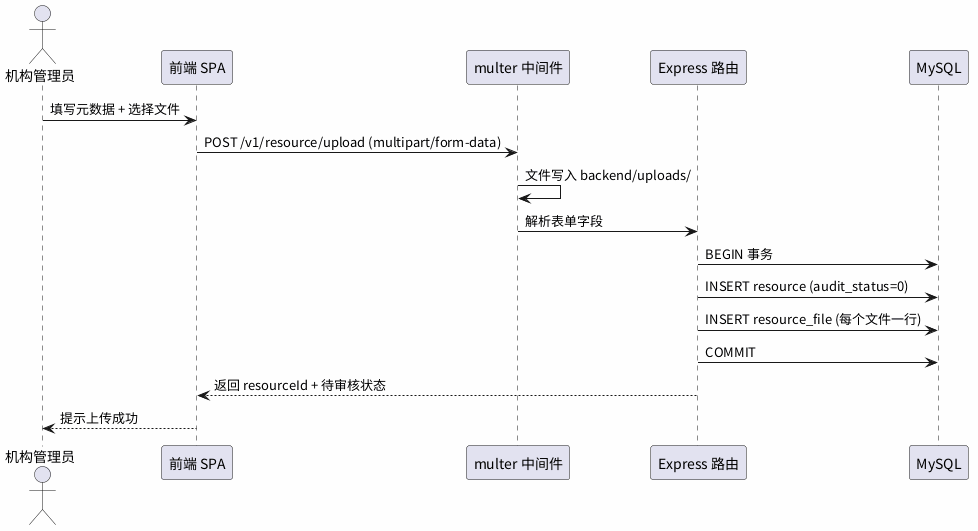

The diagram above was rendered by PlantUML. Its source (embedded in the PNG):
@startuml
skinparam backgroundColor #FEFEFE
skinparam defaultFontName "Noto Sans CJK SC"

actor "机构管理员" as A
participant "前端 SPA" as F
participant "multer 中间件" as M
participant "Express 路由" as E
participant "MySQL" as DB

A -> F: 填写元数据 + 选择文件
F -> M: POST /v1/resource/upload (multipart/form-data)
M -> M: 文件写入 backend/uploads/
M -> E: 解析表单字段
E -> DB: BEGIN 事务
E -> DB: INSERT resource (audit_status=0)
E -> DB: INSERT resource_file (每个文件一行)
E -> DB: COMMIT
E --> F: 返回 resourceId + 待审核状态
F --> A: 提示上传成功

@enduml